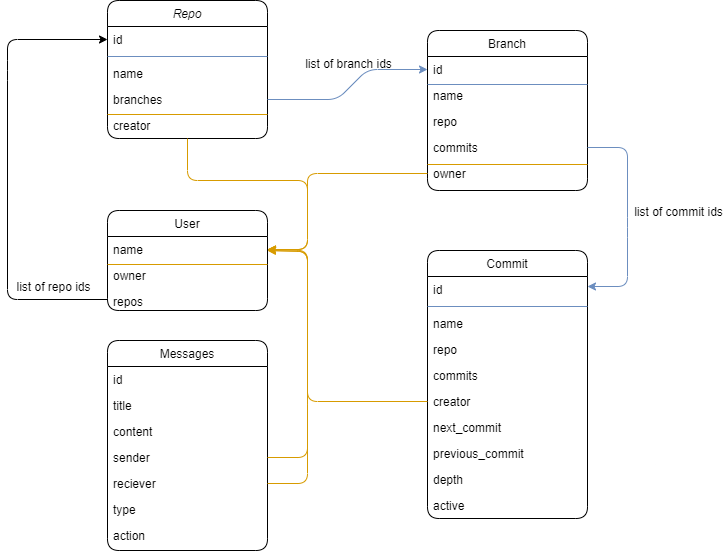

The diagram above was exported from draw.io. Its source (the exported page's mxGraphModel, read from the mxfile embedded in the PNG):
<mxGraphModel dx="1038" dy="579" grid="1" gridSize="10" guides="1" tooltips="1" connect="1" arrows="1" fold="1" page="1" pageScale="1" pageWidth="827" pageHeight="1169" math="0" shadow="0">
  <root>
    <mxCell id="WIyWlLk6GJQsqaUBKTNV-0" />
    <mxCell id="WIyWlLk6GJQsqaUBKTNV-1" parent="WIyWlLk6GJQsqaUBKTNV-0" />
    <mxCell id="zkfFHV4jXpPFQw0GAbJ--0" value="Repo" style="swimlane;fontStyle=2;align=center;verticalAlign=top;childLayout=stackLayout;horizontal=1;startSize=26;horizontalStack=0;resizeParent=1;resizeLast=0;collapsible=1;marginBottom=0;rounded=1;shadow=0;strokeWidth=1;" parent="WIyWlLk6GJQsqaUBKTNV-1" vertex="1">
      <mxGeometry x="140" y="50" width="160" height="138" as="geometry">
        <mxRectangle x="140" y="50" width="160" height="26" as="alternateBounds" />
      </mxGeometry>
    </mxCell>
    <mxCell id="zkfFHV4jXpPFQw0GAbJ--1" value="id" style="text;align=left;verticalAlign=top;spacingLeft=4;spacingRight=4;overflow=hidden;rotatable=0;points=[[0,0.5],[1,0.5]];portConstraint=eastwest;" parent="zkfFHV4jXpPFQw0GAbJ--0" vertex="1">
      <mxGeometry y="26" width="160" height="26" as="geometry" />
    </mxCell>
    <mxCell id="mPtf76ilh9U9BMbnrkDt-7" value="" style="line;html=1;strokeWidth=1;align=left;verticalAlign=middle;spacingTop=-1;spacingLeft=3;spacingRight=3;rotatable=0;labelPosition=right;points=[];portConstraint=eastwest;fillColor=#dae8fc;strokeColor=#6c8ebf;" vertex="1" parent="zkfFHV4jXpPFQw0GAbJ--0">
      <mxGeometry y="52" width="160" height="8" as="geometry" />
    </mxCell>
    <mxCell id="zkfFHV4jXpPFQw0GAbJ--2" value="name" style="text;align=left;verticalAlign=top;spacingLeft=4;spacingRight=4;overflow=hidden;rotatable=0;points=[[0,0.5],[1,0.5]];portConstraint=eastwest;rounded=0;shadow=0;html=0;" parent="zkfFHV4jXpPFQw0GAbJ--0" vertex="1">
      <mxGeometry y="60" width="160" height="26" as="geometry" />
    </mxCell>
    <mxCell id="zkfFHV4jXpPFQw0GAbJ--3" value="branches" style="text;align=left;verticalAlign=top;spacingLeft=4;spacingRight=4;overflow=hidden;rotatable=0;points=[[0,0.5],[1,0.5]];portConstraint=eastwest;rounded=0;shadow=0;html=0;" parent="zkfFHV4jXpPFQw0GAbJ--0" vertex="1">
      <mxGeometry y="86" width="160" height="26" as="geometry" />
    </mxCell>
    <mxCell id="zkfFHV4jXpPFQw0GAbJ--5" value="creator" style="text;align=left;verticalAlign=top;spacingLeft=4;spacingRight=4;overflow=hidden;rotatable=0;points=[[0,0.5],[1,0.5]];portConstraint=eastwest;" parent="zkfFHV4jXpPFQw0GAbJ--0" vertex="1">
      <mxGeometry y="112" width="160" height="26" as="geometry" />
    </mxCell>
    <mxCell id="zkfFHV4jXpPFQw0GAbJ--17" value="Branch" style="swimlane;fontStyle=0;align=center;verticalAlign=top;childLayout=stackLayout;horizontal=1;startSize=26;horizontalStack=0;resizeParent=1;resizeLast=0;collapsible=1;marginBottom=0;rounded=1;shadow=0;strokeWidth=1;" parent="WIyWlLk6GJQsqaUBKTNV-1" vertex="1">
      <mxGeometry x="460" y="80" width="160" height="160" as="geometry">
        <mxRectangle x="520" y="100" width="160" height="26" as="alternateBounds" />
      </mxGeometry>
    </mxCell>
    <mxCell id="zkfFHV4jXpPFQw0GAbJ--18" value="id" style="text;align=left;verticalAlign=top;spacingLeft=4;spacingRight=4;overflow=hidden;rotatable=0;points=[[0,0.5],[1,0.5]];portConstraint=eastwest;" parent="zkfFHV4jXpPFQw0GAbJ--17" vertex="1">
      <mxGeometry y="26" width="160" height="26" as="geometry" />
    </mxCell>
    <mxCell id="zkfFHV4jXpPFQw0GAbJ--19" value="name" style="text;align=left;verticalAlign=top;spacingLeft=4;spacingRight=4;overflow=hidden;rotatable=0;points=[[0,0.5],[1,0.5]];portConstraint=eastwest;rounded=0;shadow=0;html=0;" parent="zkfFHV4jXpPFQw0GAbJ--17" vertex="1">
      <mxGeometry y="52" width="160" height="26" as="geometry" />
    </mxCell>
    <mxCell id="zkfFHV4jXpPFQw0GAbJ--20" value="repo" style="text;align=left;verticalAlign=top;spacingLeft=4;spacingRight=4;overflow=hidden;rotatable=0;points=[[0,0.5],[1,0.5]];portConstraint=eastwest;rounded=0;shadow=0;html=0;" parent="zkfFHV4jXpPFQw0GAbJ--17" vertex="1">
      <mxGeometry y="78" width="160" height="26" as="geometry" />
    </mxCell>
    <mxCell id="zkfFHV4jXpPFQw0GAbJ--21" value="commits" style="text;align=left;verticalAlign=top;spacingLeft=4;spacingRight=4;overflow=hidden;rotatable=0;points=[[0,0.5],[1,0.5]];portConstraint=eastwest;rounded=0;shadow=0;html=0;" parent="zkfFHV4jXpPFQw0GAbJ--17" vertex="1">
      <mxGeometry y="104" width="160" height="26" as="geometry" />
    </mxCell>
    <mxCell id="zkfFHV4jXpPFQw0GAbJ--22" value="owner" style="text;align=left;verticalAlign=top;spacingLeft=4;spacingRight=4;overflow=hidden;rotatable=0;points=[[0,0.5],[1,0.5]];portConstraint=eastwest;rounded=0;shadow=0;html=0;" parent="zkfFHV4jXpPFQw0GAbJ--17" vertex="1">
      <mxGeometry y="130" width="160" height="26" as="geometry" />
    </mxCell>
    <mxCell id="mPtf76ilh9U9BMbnrkDt-8" value="User" style="swimlane;fontStyle=0;align=center;verticalAlign=top;childLayout=stackLayout;horizontal=1;startSize=26;horizontalStack=0;resizeParent=1;resizeLast=0;collapsible=1;marginBottom=0;rounded=1;shadow=0;strokeWidth=1;" vertex="1" parent="WIyWlLk6GJQsqaUBKTNV-1">
      <mxGeometry x="140" y="260" width="160" height="100" as="geometry">
        <mxRectangle x="550" y="140" width="160" height="26" as="alternateBounds" />
      </mxGeometry>
    </mxCell>
    <mxCell id="mPtf76ilh9U9BMbnrkDt-10" value="name" style="text;align=left;verticalAlign=top;spacingLeft=4;spacingRight=4;overflow=hidden;rotatable=0;points=[[0,0.5],[1,0.5]];portConstraint=eastwest;rounded=0;shadow=0;html=0;" vertex="1" parent="mPtf76ilh9U9BMbnrkDt-8">
      <mxGeometry y="26" width="160" height="26" as="geometry" />
    </mxCell>
    <mxCell id="mPtf76ilh9U9BMbnrkDt-11" value="owner" style="text;align=left;verticalAlign=top;spacingLeft=4;spacingRight=4;overflow=hidden;rotatable=0;points=[[0,0.5],[1,0.5]];portConstraint=eastwest;rounded=0;shadow=0;html=0;" vertex="1" parent="mPtf76ilh9U9BMbnrkDt-8">
      <mxGeometry y="52" width="160" height="26" as="geometry" />
    </mxCell>
    <mxCell id="mPtf76ilh9U9BMbnrkDt-12" value="repos" style="text;align=left;verticalAlign=top;spacingLeft=4;spacingRight=4;overflow=hidden;rotatable=0;points=[[0,0.5],[1,0.5]];portConstraint=eastwest;rounded=0;shadow=0;html=0;" vertex="1" parent="mPtf76ilh9U9BMbnrkDt-8">
      <mxGeometry y="78" width="160" height="22" as="geometry" />
    </mxCell>
    <mxCell id="mPtf76ilh9U9BMbnrkDt-21" value="" style="endArrow=classic;html=1;exitX=0.5;exitY=1;exitDx=0;exitDy=0;entryX=1;entryY=0.5;entryDx=0;entryDy=0;fillColor=#ffe6cc;strokeColor=#d79b00;" edge="1" parent="WIyWlLk6GJQsqaUBKTNV-1" source="zkfFHV4jXpPFQw0GAbJ--0" target="mPtf76ilh9U9BMbnrkDt-10">
      <mxGeometry width="50" height="50" relative="1" as="geometry">
        <mxPoint x="90" y="380" as="sourcePoint" />
        <mxPoint x="110" y="330" as="targetPoint" />
        <Array as="points">
          <mxPoint x="220" y="230" />
          <mxPoint x="340" y="230" />
          <mxPoint x="340" y="299" />
        </Array>
      </mxGeometry>
    </mxCell>
    <mxCell id="mPtf76ilh9U9BMbnrkDt-22" value="" style="endArrow=classic;html=1;exitX=0;exitY=0.5;exitDx=0;exitDy=0;entryX=1;entryY=0.5;entryDx=0;entryDy=0;fillColor=#ffe6cc;strokeColor=#d79b00;" edge="1" parent="WIyWlLk6GJQsqaUBKTNV-1" source="zkfFHV4jXpPFQw0GAbJ--22" target="mPtf76ilh9U9BMbnrkDt-10">
      <mxGeometry width="50" height="50" relative="1" as="geometry">
        <mxPoint x="450.0000000000001" y="206" as="sourcePoint" />
        <mxPoint x="370.0000000000001" y="309" as="targetPoint" />
        <Array as="points">
          <mxPoint x="340" y="223" />
          <mxPoint x="340" y="240" />
          <mxPoint x="340" y="299" />
        </Array>
      </mxGeometry>
    </mxCell>
    <mxCell id="mPtf76ilh9U9BMbnrkDt-23" value="Commit" style="swimlane;fontStyle=0;align=center;verticalAlign=top;childLayout=stackLayout;horizontal=1;startSize=26;horizontalStack=0;resizeParent=1;resizeLast=0;collapsible=1;marginBottom=0;rounded=1;shadow=0;strokeWidth=1;" vertex="1" parent="WIyWlLk6GJQsqaUBKTNV-1">
      <mxGeometry x="460" y="300" width="160" height="268" as="geometry">
        <mxRectangle x="520" y="100" width="160" height="26" as="alternateBounds" />
      </mxGeometry>
    </mxCell>
    <mxCell id="mPtf76ilh9U9BMbnrkDt-24" value="id" style="text;align=left;verticalAlign=top;spacingLeft=4;spacingRight=4;overflow=hidden;rotatable=0;points=[[0,0.5],[1,0.5]];portConstraint=eastwest;" vertex="1" parent="mPtf76ilh9U9BMbnrkDt-23">
      <mxGeometry y="26" width="160" height="26" as="geometry" />
    </mxCell>
    <mxCell id="mPtf76ilh9U9BMbnrkDt-135" value="" style="line;html=1;strokeWidth=1;align=left;verticalAlign=middle;spacingTop=-1;spacingLeft=3;spacingRight=3;rotatable=0;labelPosition=right;points=[];portConstraint=eastwest;strokeColor=#6c8ebf;fillColor=#000000;" vertex="1" parent="mPtf76ilh9U9BMbnrkDt-23">
      <mxGeometry y="52" width="160" height="8" as="geometry" />
    </mxCell>
    <mxCell id="mPtf76ilh9U9BMbnrkDt-25" value="name" style="text;align=left;verticalAlign=top;spacingLeft=4;spacingRight=4;overflow=hidden;rotatable=0;points=[[0,0.5],[1,0.5]];portConstraint=eastwest;rounded=0;shadow=0;html=0;" vertex="1" parent="mPtf76ilh9U9BMbnrkDt-23">
      <mxGeometry y="60" width="160" height="26" as="geometry" />
    </mxCell>
    <mxCell id="mPtf76ilh9U9BMbnrkDt-26" value="repo" style="text;align=left;verticalAlign=top;spacingLeft=4;spacingRight=4;overflow=hidden;rotatable=0;points=[[0,0.5],[1,0.5]];portConstraint=eastwest;rounded=0;shadow=0;html=0;" vertex="1" parent="mPtf76ilh9U9BMbnrkDt-23">
      <mxGeometry y="86" width="160" height="26" as="geometry" />
    </mxCell>
    <mxCell id="mPtf76ilh9U9BMbnrkDt-27" value="commits" style="text;align=left;verticalAlign=top;spacingLeft=4;spacingRight=4;overflow=hidden;rotatable=0;points=[[0,0.5],[1,0.5]];portConstraint=eastwest;rounded=0;shadow=0;html=0;" vertex="1" parent="mPtf76ilh9U9BMbnrkDt-23">
      <mxGeometry y="112" width="160" height="26" as="geometry" />
    </mxCell>
    <mxCell id="mPtf76ilh9U9BMbnrkDt-112" value="creator" style="text;align=left;verticalAlign=top;spacingLeft=4;spacingRight=4;overflow=hidden;rotatable=0;points=[[0,0.5],[1,0.5]];portConstraint=eastwest;rounded=0;shadow=0;html=0;" vertex="1" parent="mPtf76ilh9U9BMbnrkDt-23">
      <mxGeometry y="138" width="160" height="26" as="geometry" />
    </mxCell>
    <mxCell id="mPtf76ilh9U9BMbnrkDt-113" value="next_commit" style="text;align=left;verticalAlign=top;spacingLeft=4;spacingRight=4;overflow=hidden;rotatable=0;points=[[0,0.5],[1,0.5]];portConstraint=eastwest;rounded=0;shadow=0;html=0;" vertex="1" parent="mPtf76ilh9U9BMbnrkDt-23">
      <mxGeometry y="164" width="160" height="26" as="geometry" />
    </mxCell>
    <mxCell id="mPtf76ilh9U9BMbnrkDt-114" value="previous_commit" style="text;align=left;verticalAlign=top;spacingLeft=4;spacingRight=4;overflow=hidden;rotatable=0;points=[[0,0.5],[1,0.5]];portConstraint=eastwest;rounded=0;shadow=0;html=0;" vertex="1" parent="mPtf76ilh9U9BMbnrkDt-23">
      <mxGeometry y="190" width="160" height="26" as="geometry" />
    </mxCell>
    <mxCell id="mPtf76ilh9U9BMbnrkDt-111" value="depth" style="text;align=left;verticalAlign=top;spacingLeft=4;spacingRight=4;overflow=hidden;rotatable=0;points=[[0,0.5],[1,0.5]];portConstraint=eastwest;rounded=0;shadow=0;html=0;" vertex="1" parent="mPtf76ilh9U9BMbnrkDt-23">
      <mxGeometry y="216" width="160" height="26" as="geometry" />
    </mxCell>
    <mxCell id="mPtf76ilh9U9BMbnrkDt-28" value="active" style="text;align=left;verticalAlign=top;spacingLeft=4;spacingRight=4;overflow=hidden;rotatable=0;points=[[0,0.5],[1,0.5]];portConstraint=eastwest;rounded=0;shadow=0;html=0;" vertex="1" parent="mPtf76ilh9U9BMbnrkDt-23">
      <mxGeometry y="242" width="160" height="26" as="geometry" />
    </mxCell>
    <mxCell id="mPtf76ilh9U9BMbnrkDt-31" value="" style="endArrow=classic;html=1;exitX=0;exitY=0.5;exitDx=0;exitDy=0;entryX=0;entryY=0.5;entryDx=0;entryDy=0;" edge="1" parent="WIyWlLk6GJQsqaUBKTNV-1" source="mPtf76ilh9U9BMbnrkDt-12" target="zkfFHV4jXpPFQw0GAbJ--1">
      <mxGeometry width="50" height="50" relative="1" as="geometry">
        <mxPoint x="180.0000000000001" y="380" as="sourcePoint" />
        <mxPoint x="100.00000000000011" y="483" as="targetPoint" />
        <Array as="points">
          <mxPoint x="40" y="349" />
          <mxPoint x="40" y="120" />
          <mxPoint x="40" y="89" />
        </Array>
      </mxGeometry>
    </mxCell>
    <mxCell id="mPtf76ilh9U9BMbnrkDt-32" value="list of repo ids" style="text;html=1;resizable=0;points=[];;align=center;verticalAlign=middle;labelBackgroundColor=none;rounded=0;shadow=0;strokeWidth=1;fontSize=12;" vertex="1" connectable="0" parent="WIyWlLk6GJQsqaUBKTNV-1">
      <mxGeometry x="80" y="330" as="geometry">
        <mxPoint x="5" y="5" as="offset" />
      </mxGeometry>
    </mxCell>
    <mxCell id="mPtf76ilh9U9BMbnrkDt-40" value="" style="endArrow=classic;html=1;exitX=1;exitY=0.5;exitDx=0;exitDy=0;entryX=1;entryY=0.5;entryDx=0;entryDy=0;fillColor=#dae8fc;strokeColor=#6c8ebf;" edge="1" parent="WIyWlLk6GJQsqaUBKTNV-1" source="zkfFHV4jXpPFQw0GAbJ--21">
      <mxGeometry width="50" height="50" relative="1" as="geometry">
        <mxPoint x="780" y="260" as="sourcePoint" />
        <mxPoint x="620" y="336" as="targetPoint" />
        <Array as="points">
          <mxPoint x="660" y="197" />
          <mxPoint x="660" y="277" />
          <mxPoint x="660" y="336" />
        </Array>
      </mxGeometry>
    </mxCell>
    <mxCell id="mPtf76ilh9U9BMbnrkDt-41" value="list of commit ids" style="text;html=1;resizable=0;points=[];;align=center;verticalAlign=middle;labelBackgroundColor=none;rounded=0;shadow=0;strokeWidth=1;fontSize=12;" vertex="1" connectable="0" parent="WIyWlLk6GJQsqaUBKTNV-1">
      <mxGeometry x="710" y="260" as="geometry" />
    </mxCell>
    <mxCell id="mPtf76ilh9U9BMbnrkDt-42" value="" style="line;html=1;strokeWidth=1;align=left;verticalAlign=middle;spacingTop=-1;spacingLeft=3;spacingRight=3;rotatable=0;labelPosition=right;points=[];portConstraint=eastwest;fillColor=#ffe6cc;strokeColor=#d79b00;" vertex="1" parent="WIyWlLk6GJQsqaUBKTNV-1">
      <mxGeometry x="140" y="160" width="160" height="8" as="geometry" />
    </mxCell>
    <mxCell id="mPtf76ilh9U9BMbnrkDt-43" value="" style="line;html=1;strokeWidth=1;align=left;verticalAlign=middle;spacingTop=-1;spacingLeft=3;spacingRight=3;rotatable=0;labelPosition=right;points=[];portConstraint=eastwest;fillColor=#ffe6cc;strokeColor=#d79b00;" vertex="1" parent="WIyWlLk6GJQsqaUBKTNV-1">
      <mxGeometry x="460" y="210" width="160" height="8" as="geometry" />
    </mxCell>
    <mxCell id="mPtf76ilh9U9BMbnrkDt-45" value="" style="endArrow=classic;html=1;entryX=1;entryY=0.5;entryDx=0;entryDy=0;exitX=0;exitY=0.5;exitDx=0;exitDy=0;fillColor=#ffe6cc;strokeColor=#d79b00;" edge="1" parent="WIyWlLk6GJQsqaUBKTNV-1" source="mPtf76ilh9U9BMbnrkDt-112" target="mPtf76ilh9U9BMbnrkDt-10">
      <mxGeometry width="50" height="50" relative="1" as="geometry">
        <mxPoint x="460" y="450" as="sourcePoint" />
        <mxPoint x="300" y="300" as="targetPoint" />
        <Array as="points">
          <mxPoint x="340" y="451" />
          <mxPoint x="340" y="300" />
        </Array>
      </mxGeometry>
    </mxCell>
    <mxCell id="mPtf76ilh9U9BMbnrkDt-117" value="" style="endArrow=classic;html=1;exitX=1;exitY=0.5;exitDx=0;exitDy=0;entryX=0;entryY=0.5;entryDx=0;entryDy=0;fillColor=#dae8fc;strokeColor=#6c8ebf;" edge="1" parent="WIyWlLk6GJQsqaUBKTNV-1" source="zkfFHV4jXpPFQw0GAbJ--3" target="zkfFHV4jXpPFQw0GAbJ--18">
      <mxGeometry width="50" height="50" relative="1" as="geometry">
        <mxPoint x="310" y="190" as="sourcePoint" />
        <mxPoint x="360" y="140" as="targetPoint" />
        <Array as="points">
          <mxPoint x="370" y="149" />
          <mxPoint x="400" y="119" />
        </Array>
      </mxGeometry>
    </mxCell>
    <mxCell id="mPtf76ilh9U9BMbnrkDt-118" value="list of branch ids" style="text;html=1;resizable=0;points=[];;align=center;verticalAlign=middle;labelBackgroundColor=none;rounded=0;shadow=0;strokeWidth=1;fontSize=12;" vertex="1" connectable="0" parent="WIyWlLk6GJQsqaUBKTNV-1">
      <mxGeometry x="370" y="110" as="geometry">
        <mxPoint x="10" y="2" as="offset" />
      </mxGeometry>
    </mxCell>
    <mxCell id="mPtf76ilh9U9BMbnrkDt-119" value="" style="line;html=1;strokeWidth=1;align=left;verticalAlign=middle;spacingTop=-1;spacingLeft=3;spacingRight=3;rotatable=0;labelPosition=right;points=[];portConstraint=eastwest;fillColor=#ffe6cc;strokeColor=#d79b00;" vertex="1" parent="WIyWlLk6GJQsqaUBKTNV-1">
      <mxGeometry x="140" y="310" width="160" height="8" as="geometry" />
    </mxCell>
    <mxCell id="mPtf76ilh9U9BMbnrkDt-122" value="" style="line;html=1;strokeWidth=1;align=left;verticalAlign=middle;spacingTop=-1;spacingLeft=3;spacingRight=3;rotatable=0;labelPosition=right;points=[];portConstraint=eastwest;strokeColor=#6c8ebf;fillColor=#000000;" vertex="1" parent="WIyWlLk6GJQsqaUBKTNV-1">
      <mxGeometry x="460" y="130" width="160" height="8" as="geometry" />
    </mxCell>
    <mxCell id="mPtf76ilh9U9BMbnrkDt-123" value="Messages" style="swimlane;fontStyle=0;align=center;verticalAlign=top;childLayout=stackLayout;horizontal=1;startSize=26;horizontalStack=0;resizeParent=1;resizeLast=0;collapsible=1;marginBottom=0;rounded=1;shadow=0;strokeWidth=1;" vertex="1" parent="WIyWlLk6GJQsqaUBKTNV-1">
      <mxGeometry x="140" y="390" width="160" height="210" as="geometry">
        <mxRectangle x="520" y="100" width="160" height="26" as="alternateBounds" />
      </mxGeometry>
    </mxCell>
    <mxCell id="mPtf76ilh9U9BMbnrkDt-124" value="id" style="text;align=left;verticalAlign=top;spacingLeft=4;spacingRight=4;overflow=hidden;rotatable=0;points=[[0,0.5],[1,0.5]];portConstraint=eastwest;" vertex="1" parent="mPtf76ilh9U9BMbnrkDt-123">
      <mxGeometry y="26" width="160" height="26" as="geometry" />
    </mxCell>
    <mxCell id="mPtf76ilh9U9BMbnrkDt-125" value="title" style="text;align=left;verticalAlign=top;spacingLeft=4;spacingRight=4;overflow=hidden;rotatable=0;points=[[0,0.5],[1,0.5]];portConstraint=eastwest;rounded=0;shadow=0;html=0;" vertex="1" parent="mPtf76ilh9U9BMbnrkDt-123">
      <mxGeometry y="52" width="160" height="26" as="geometry" />
    </mxCell>
    <mxCell id="mPtf76ilh9U9BMbnrkDt-126" value="content" style="text;align=left;verticalAlign=top;spacingLeft=4;spacingRight=4;overflow=hidden;rotatable=0;points=[[0,0.5],[1,0.5]];portConstraint=eastwest;rounded=0;shadow=0;html=0;" vertex="1" parent="mPtf76ilh9U9BMbnrkDt-123">
      <mxGeometry y="78" width="160" height="26" as="geometry" />
    </mxCell>
    <mxCell id="mPtf76ilh9U9BMbnrkDt-127" value="sender" style="text;align=left;verticalAlign=top;spacingLeft=4;spacingRight=4;overflow=hidden;rotatable=0;points=[[0,0.5],[1,0.5]];portConstraint=eastwest;rounded=0;shadow=0;html=0;" vertex="1" parent="mPtf76ilh9U9BMbnrkDt-123">
      <mxGeometry y="104" width="160" height="26" as="geometry" />
    </mxCell>
    <mxCell id="mPtf76ilh9U9BMbnrkDt-128" value="reciever" style="text;align=left;verticalAlign=top;spacingLeft=4;spacingRight=4;overflow=hidden;rotatable=0;points=[[0,0.5],[1,0.5]];portConstraint=eastwest;rounded=0;shadow=0;html=0;" vertex="1" parent="mPtf76ilh9U9BMbnrkDt-123">
      <mxGeometry y="130" width="160" height="26" as="geometry" />
    </mxCell>
    <mxCell id="mPtf76ilh9U9BMbnrkDt-129" value="type" style="text;align=left;verticalAlign=top;spacingLeft=4;spacingRight=4;overflow=hidden;rotatable=0;points=[[0,0.5],[1,0.5]];portConstraint=eastwest;rounded=0;shadow=0;html=0;" vertex="1" parent="mPtf76ilh9U9BMbnrkDt-123">
      <mxGeometry y="156" width="160" height="26" as="geometry" />
    </mxCell>
    <mxCell id="mPtf76ilh9U9BMbnrkDt-130" value="action" style="text;align=left;verticalAlign=top;spacingLeft=4;spacingRight=4;overflow=hidden;rotatable=0;points=[[0,0.5],[1,0.5]];portConstraint=eastwest;rounded=0;shadow=0;html=0;" vertex="1" parent="mPtf76ilh9U9BMbnrkDt-123">
      <mxGeometry y="182" width="160" height="26" as="geometry" />
    </mxCell>
    <mxCell id="mPtf76ilh9U9BMbnrkDt-133" value="" style="endArrow=classic;html=1;entryX=1;entryY=0.5;entryDx=0;entryDy=0;fillColor=#ffe6cc;strokeColor=#d79b00;" edge="1" parent="WIyWlLk6GJQsqaUBKTNV-1" source="mPtf76ilh9U9BMbnrkDt-127">
      <mxGeometry width="50" height="50" relative="1" as="geometry">
        <mxPoint x="340" y="530" as="sourcePoint" />
        <mxPoint x="300.0000000000001" y="300" as="targetPoint" />
        <Array as="points">
          <mxPoint x="340" y="507" />
          <mxPoint x="340" y="444" />
          <mxPoint x="340" y="301" />
        </Array>
      </mxGeometry>
    </mxCell>
    <mxCell id="mPtf76ilh9U9BMbnrkDt-134" value="" style="endArrow=classic;html=1;entryX=1;entryY=0.5;entryDx=0;entryDy=0;fillColor=#ffe6cc;strokeColor=#d79b00;exitX=1;exitY=0.5;exitDx=0;exitDy=0;" edge="1" parent="WIyWlLk6GJQsqaUBKTNV-1" source="mPtf76ilh9U9BMbnrkDt-128">
      <mxGeometry width="50" height="50" relative="1" as="geometry">
        <mxPoint x="300.0000000000001" y="506.9999999999999" as="sourcePoint" />
        <mxPoint x="300.0000000000001" y="300" as="targetPoint" />
        <Array as="points">
          <mxPoint x="340" y="533" />
          <mxPoint x="340" y="444" />
          <mxPoint x="340" y="301" />
        </Array>
      </mxGeometry>
    </mxCell>
  </root>
</mxGraphModel>